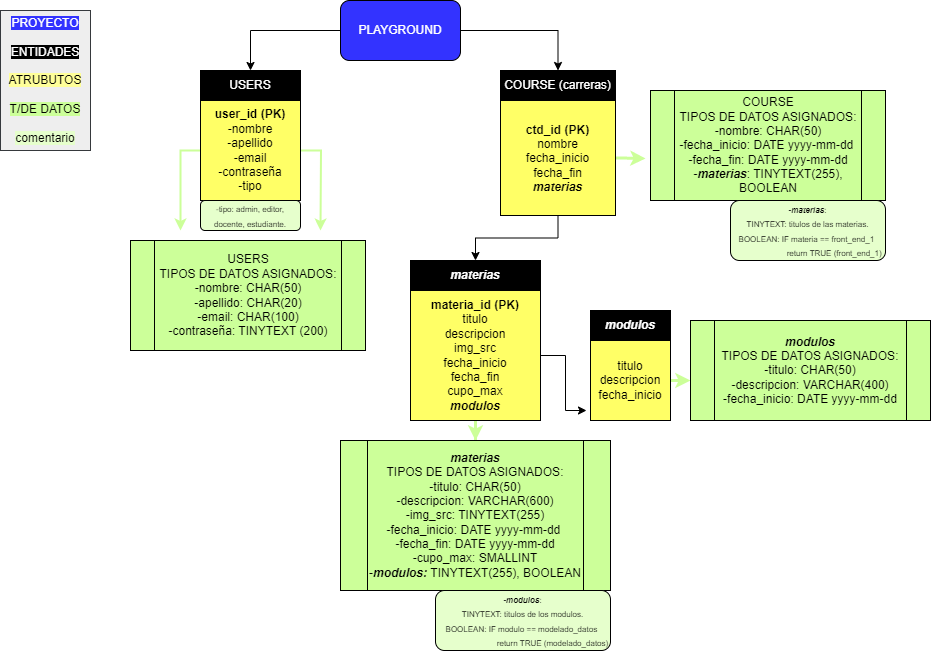

The diagram above was exported from draw.io. Its source (the exported page's mxGraphModel, read from the mxfile embedded in the PNG):
<mxGraphModel dx="1393" dy="804" grid="1" gridSize="10" guides="1" tooltips="1" connect="1" arrows="1" fold="1" page="1" pageScale="1" pageWidth="850" pageHeight="1100" math="0" shadow="0" extFonts="Permanent Marker^https://fonts.googleapis.com/css?family=Permanent+Marker">
  <root>
    <mxCell id="0" />
    <mxCell id="1" parent="0" />
    <mxCell id="xq6nGgoOThn_Jq3hT99E-76" style="edgeStyle=orthogonalEdgeStyle;rounded=0;orthogonalLoop=1;jettySize=auto;html=1;entryX=0.5;entryY=0;entryDx=0;entryDy=0;" parent="1" source="xq6nGgoOThn_Jq3hT99E-3" target="b5GPZ_7nPMZYBc7M1eJh-21" edge="1">
      <mxGeometry relative="1" as="geometry">
        <mxPoint x="310" y="100" as="targetPoint" />
      </mxGeometry>
    </mxCell>
    <mxCell id="xq6nGgoOThn_Jq3hT99E-77" style="edgeStyle=orthogonalEdgeStyle;rounded=0;orthogonalLoop=1;jettySize=auto;html=1;entryX=0.5;entryY=0;entryDx=0;entryDy=0;" parent="1" source="xq6nGgoOThn_Jq3hT99E-3" target="b5GPZ_7nPMZYBc7M1eJh-25" edge="1">
      <mxGeometry relative="1" as="geometry">
        <mxPoint x="770" y="100" as="targetPoint" />
      </mxGeometry>
    </mxCell>
    <mxCell id="xq6nGgoOThn_Jq3hT99E-3" value="&lt;font color=&quot;#ffffff&quot;&gt;PLAYGROUND&lt;/font&gt;" style="rounded=1;whiteSpace=wrap;html=1;fillColor=#3333FF;" parent="1" vertex="1">
      <mxGeometry x="480" y="10" width="120" height="60" as="geometry" />
    </mxCell>
    <mxCell id="b5GPZ_7nPMZYBc7M1eJh-7" style="edgeStyle=orthogonalEdgeStyle;rounded=0;orthogonalLoop=1;jettySize=auto;html=1;" edge="1" parent="1" target="xq6nGgoOThn_Jq3hT99E-103">
      <mxGeometry relative="1" as="geometry">
        <mxPoint x="695" y="110" as="sourcePoint" />
      </mxGeometry>
    </mxCell>
    <mxCell id="b5GPZ_7nPMZYBc7M1eJh-30" style="edgeStyle=orthogonalEdgeStyle;rounded=0;orthogonalLoop=1;jettySize=auto;html=1;fillColor=#cdeb8b;strokeColor=#CCFF99;shadow=0;strokeWidth=2;" edge="1" parent="1" source="xq6nGgoOThn_Jq3hT99E-90">
      <mxGeometry relative="1" as="geometry">
        <mxPoint x="320" y="240" as="targetPoint" />
      </mxGeometry>
    </mxCell>
    <mxCell id="b5GPZ_7nPMZYBc7M1eJh-31" style="edgeStyle=orthogonalEdgeStyle;rounded=0;orthogonalLoop=1;jettySize=auto;html=1;fillColor=#cdeb8b;strokeColor=#CCFF99;strokeWidth=2;" edge="1" parent="1" source="xq6nGgoOThn_Jq3hT99E-90">
      <mxGeometry relative="1" as="geometry">
        <mxPoint x="460" y="240" as="targetPoint" />
      </mxGeometry>
    </mxCell>
    <mxCell id="xq6nGgoOThn_Jq3hT99E-90" value="&lt;b&gt;user_id (PK)&lt;br&gt;&lt;/b&gt;-nombre&lt;br&gt;-apellido&lt;br&gt;-email&lt;br&gt;-contraseña&lt;br&gt;-tipo" style="whiteSpace=wrap;html=1;aspect=fixed;fillColor=#FFFF66;" parent="1" vertex="1">
      <mxGeometry x="340" y="110" width="100" height="100" as="geometry" />
    </mxCell>
    <mxCell id="xq6nGgoOThn_Jq3hT99E-91" value="EDITORES" style="rounded=0;whiteSpace=wrap;html=1;" parent="1" vertex="1">
      <mxGeometry x="340" y="80" width="100" height="30" as="geometry" />
    </mxCell>
    <mxCell id="b5GPZ_7nPMZYBc7M1eJh-10" style="edgeStyle=orthogonalEdgeStyle;rounded=0;orthogonalLoop=1;jettySize=auto;html=1;entryX=0.5;entryY=0;entryDx=0;entryDy=0;" edge="1" parent="1" source="xq6nGgoOThn_Jq3hT99E-103" target="b5GPZ_7nPMZYBc7M1eJh-15">
      <mxGeometry relative="1" as="geometry">
        <mxPoint x="680" y="290" as="targetPoint" />
      </mxGeometry>
    </mxCell>
    <mxCell id="b5GPZ_7nPMZYBc7M1eJh-33" style="edgeStyle=orthogonalEdgeStyle;rounded=0;orthogonalLoop=1;jettySize=auto;html=1;entryX=-0.021;entryY=0.618;entryDx=0;entryDy=0;entryPerimeter=0;strokeColor=#CCFF99;strokeWidth=3;" edge="1" parent="1" source="xq6nGgoOThn_Jq3hT99E-103" target="b5GPZ_7nPMZYBc7M1eJh-6">
      <mxGeometry relative="1" as="geometry">
        <Array as="points">
          <mxPoint x="760" y="168" />
          <mxPoint x="760" y="168" />
        </Array>
      </mxGeometry>
    </mxCell>
    <mxCell id="xq6nGgoOThn_Jq3hT99E-103" value="&lt;b&gt;ctd_id (PK)&lt;/b&gt;&lt;br&gt;nombre&lt;br&gt;fecha_inicio&lt;br&gt;fecha_fin&lt;br&gt;&lt;b&gt;&lt;i&gt;materias&lt;/i&gt;&lt;/b&gt;" style="whiteSpace=wrap;html=1;aspect=fixed;fillColor=#FFFF66;" parent="1" vertex="1">
      <mxGeometry x="640" y="110" width="115" height="115" as="geometry" />
    </mxCell>
    <mxCell id="b5GPZ_7nPMZYBc7M1eJh-8" style="edgeStyle=orthogonalEdgeStyle;rounded=0;orthogonalLoop=1;jettySize=auto;html=1;entryX=-0.05;entryY=0.875;entryDx=0;entryDy=0;entryPerimeter=0;" edge="1" parent="1" source="xq6nGgoOThn_Jq3hT99E-107" target="xq6nGgoOThn_Jq3hT99E-113">
      <mxGeometry relative="1" as="geometry" />
    </mxCell>
    <mxCell id="b5GPZ_7nPMZYBc7M1eJh-32" style="edgeStyle=orthogonalEdgeStyle;rounded=0;orthogonalLoop=1;jettySize=auto;html=1;strokeWidth=3;strokeColor=#CCFF99;" edge="1" parent="1" source="xq6nGgoOThn_Jq3hT99E-107" target="b5GPZ_7nPMZYBc7M1eJh-11">
      <mxGeometry relative="1" as="geometry" />
    </mxCell>
    <mxCell id="xq6nGgoOThn_Jq3hT99E-107" value="&lt;b&gt;materia_id (PK)&lt;/b&gt;&lt;br&gt;titulo&lt;br&gt;descripcion&lt;br&gt;img_src&lt;br&gt;fecha_inicio&lt;br&gt;fecha_fin&lt;br&gt;cupo_max&lt;br&gt;&lt;b&gt;&lt;i&gt;modulos&lt;/i&gt;&lt;/b&gt;" style="whiteSpace=wrap;html=1;aspect=fixed;fillColor=#FFFF66;" parent="1" vertex="1">
      <mxGeometry x="550" y="300" width="130" height="130" as="geometry" />
    </mxCell>
    <mxCell id="xq6nGgoOThn_Jq3hT99E-108" value="&lt;b&gt;&lt;i&gt;modulos&lt;/i&gt;&lt;/b&gt;" style="rounded=0;whiteSpace=wrap;html=1;" parent="1" vertex="1">
      <mxGeometry x="730" y="320" width="80" height="30" as="geometry" />
    </mxCell>
    <mxCell id="b5GPZ_7nPMZYBc7M1eJh-34" style="edgeStyle=orthogonalEdgeStyle;rounded=0;orthogonalLoop=1;jettySize=auto;html=1;strokeColor=#CCFF99;strokeWidth=3;" edge="1" parent="1" source="xq6nGgoOThn_Jq3hT99E-113">
      <mxGeometry relative="1" as="geometry">
        <mxPoint x="830" y="390" as="targetPoint" />
      </mxGeometry>
    </mxCell>
    <mxCell id="xq6nGgoOThn_Jq3hT99E-113" value="titulo&lt;br&gt;descripcion&lt;br&gt;fecha_inicio" style="whiteSpace=wrap;html=1;aspect=fixed;fillColor=#FFFF66;" parent="1" vertex="1">
      <mxGeometry x="730" y="350" width="80" height="80" as="geometry" />
    </mxCell>
    <mxCell id="b5GPZ_7nPMZYBc7M1eJh-5" value="USERS&lt;br&gt;TIPOS DE DATOS ASIGNADOS:&lt;br&gt;-nombre: CHAR(50)&lt;br&gt;-apellido: CHAR(20)&lt;br&gt;-email: CHAR(100)&lt;br&gt;-contraseña: TINYTEXT (200)" style="shape=process;whiteSpace=wrap;html=1;backgroundOutline=1;fillColor=#CCFF99;" vertex="1" parent="1">
      <mxGeometry x="270" y="250" width="235" height="110" as="geometry" />
    </mxCell>
    <mxCell id="b5GPZ_7nPMZYBc7M1eJh-6" value="COURSE&lt;br&gt;TIPOS DE DATOS ASIGNADOS:&lt;br&gt;-nombre: CHAR(50)&lt;br&gt;-fecha_inicio: DATE yyyy-mm-dd&amp;nbsp;&lt;br&gt;-fecha_fin: DATE yyyy-mm-dd&lt;br&gt;-&lt;i&gt;&lt;b&gt;materias&lt;/b&gt;&lt;/i&gt;: TINYTEXT(255), BOOLEAN" style="shape=process;whiteSpace=wrap;html=1;backgroundOutline=1;fillColor=#CCFF99;" vertex="1" parent="1">
      <mxGeometry x="790" y="100" width="235" height="110" as="geometry" />
    </mxCell>
    <mxCell id="b5GPZ_7nPMZYBc7M1eJh-11" value="&lt;i&gt;&lt;b&gt;materias&lt;/b&gt;&lt;/i&gt;&lt;br&gt;TIPOS DE DATOS ASIGNADOS:&lt;br&gt;-titulo: CHAR(50)&lt;br&gt;-descripcion: VARCHAR(600)&lt;br&gt;-img_src: TINYTEXT(255)&lt;br&gt;-fecha_inicio: DATE yyyy-mm-dd&amp;nbsp;&lt;br&gt;-fecha_fin: DATE yyyy-mm-dd&lt;br&gt;-cupo_max: SMALLINT&lt;br&gt;-&lt;i&gt;&lt;b&gt;modulos:&amp;nbsp;&lt;/b&gt;&lt;/i&gt;TINYTEXT(255), BOOLEAN" style="shape=process;whiteSpace=wrap;html=1;backgroundOutline=1;fillColor=#CCFF99;" vertex="1" parent="1">
      <mxGeometry x="480" y="450" width="270" height="150" as="geometry" />
    </mxCell>
    <mxCell id="b5GPZ_7nPMZYBc7M1eJh-13" value="&lt;b&gt;&lt;i&gt;modulos&lt;/i&gt;&lt;/b&gt;&lt;br&gt;TIPOS DE DATOS ASIGNADOS:&lt;br&gt;-titulo: CHAR(50)&lt;br&gt;-descripcion: VARCHAR(400)&lt;br&gt;-fecha_inicio: DATE yyyy-mm-dd" style="shape=process;whiteSpace=wrap;html=1;backgroundOutline=1;fillColor=#CCFF99;" vertex="1" parent="1">
      <mxGeometry x="830" y="330" width="240" height="100" as="geometry" />
    </mxCell>
    <mxCell id="b5GPZ_7nPMZYBc7M1eJh-14" value="&lt;b&gt;&lt;i&gt;&lt;font color=&quot;#ffffff&quot;&gt;modulos&lt;/font&gt;&lt;/i&gt;&lt;/b&gt;" style="rounded=0;whiteSpace=wrap;html=1;fillColor=#000000;" vertex="1" parent="1">
      <mxGeometry x="730" y="320" width="80" height="30" as="geometry" />
    </mxCell>
    <mxCell id="b5GPZ_7nPMZYBc7M1eJh-15" value="&lt;b&gt;&lt;i&gt;&lt;font color=&quot;#ffffff&quot;&gt;materias&lt;/font&gt;&lt;/i&gt;&lt;/b&gt;" style="rounded=0;whiteSpace=wrap;html=1;fillColor=#000000;" vertex="1" parent="1">
      <mxGeometry x="550" y="270" width="130" height="30" as="geometry" />
    </mxCell>
    <mxCell id="b5GPZ_7nPMZYBc7M1eJh-19" value="EDITORES" style="rounded=0;whiteSpace=wrap;html=1;" vertex="1" parent="1">
      <mxGeometry x="340" y="80" width="100" height="30" as="geometry" />
    </mxCell>
    <mxCell id="b5GPZ_7nPMZYBc7M1eJh-21" value="&lt;font style=&quot;background-color: rgb(0, 0, 0);&quot; color=&quot;#ffffff&quot;&gt;USERS&lt;/font&gt;" style="rounded=0;whiteSpace=wrap;html=1;fillColor=#000000;" vertex="1" parent="1">
      <mxGeometry x="340" y="80" width="100" height="30" as="geometry" />
    </mxCell>
    <mxCell id="b5GPZ_7nPMZYBc7M1eJh-25" value="&lt;font color=&quot;#ffffff&quot;&gt;COURSE (carreras)&lt;/font&gt;" style="rounded=0;whiteSpace=wrap;html=1;fillColor=#000000;" vertex="1" parent="1">
      <mxGeometry x="640" y="80" width="115" height="30" as="geometry" />
    </mxCell>
    <mxCell id="b5GPZ_7nPMZYBc7M1eJh-26" value="&lt;span style=&quot;background-color: rgb(51, 51, 255);&quot;&gt;&lt;font color=&quot;#ffffff&quot;&gt;PROYECTO&lt;br&gt;&lt;/font&gt;&lt;/span&gt;&lt;br&gt;&lt;span style=&quot;background-color: rgb(0, 0, 0);&quot;&gt;&lt;font color=&quot;#ffffff&quot;&gt;ENTIDADES&lt;br&gt;&lt;/font&gt;&lt;/span&gt;&lt;br&gt;&lt;span style=&quot;background-color: rgb(255, 255, 153);&quot;&gt;ATRUBUTOS&lt;br&gt;&lt;/span&gt;&lt;br&gt;&lt;span style=&quot;background-color: rgb(204, 255, 153);&quot;&gt;T/DE DATOS&lt;/span&gt;&lt;br&gt;&lt;br&gt;&lt;span style=&quot;background-color: rgb(230, 255, 204);&quot;&gt;comentario&lt;/span&gt;" style="rounded=0;whiteSpace=wrap;html=1;fillColor=#eeeeee;strokeColor=#36393d;" vertex="1" parent="1">
      <mxGeometry x="140" y="20" width="90" height="140" as="geometry" />
    </mxCell>
    <mxCell id="b5GPZ_7nPMZYBc7M1eJh-27" value="&lt;font style=&quot;font-size: 8px;&quot;&gt;&lt;i style=&quot;font-weight: bold;&quot;&gt;-materias&lt;/i&gt;:&lt;br&gt;TINYTEXT: titulos de las materias.&lt;br&gt;BOOLEAN: IF materia == front_end_1&amp;nbsp;&lt;br&gt;&lt;span style=&quot;white-space: pre;&quot;&gt;&#09;&lt;/span&gt;&lt;span style=&quot;white-space: pre;&quot;&gt;&#09;&lt;/span&gt;&lt;span style=&quot;white-space: pre;&quot;&gt;&#09;&lt;/span&gt;return TRUE (front_end_1)&lt;/font&gt;" style="rounded=1;whiteSpace=wrap;html=1;fillColor=#E6FFCC;" vertex="1" parent="1">
      <mxGeometry x="870" y="210" width="155" height="60" as="geometry" />
    </mxCell>
    <mxCell id="b5GPZ_7nPMZYBc7M1eJh-28" value="&lt;font style=&quot;font-size: 8px;&quot;&gt;&lt;i style=&quot;font-weight: bold;&quot;&gt;-modulos&lt;/i&gt;:&lt;br&gt;TINYTEXT: titulos de los modulos.&lt;br style=&quot;border-color: var(--border-color);&quot;&gt;BOOLEAN: IF modulo == modelado_datos&amp;nbsp;&lt;br style=&quot;border-color: var(--border-color);&quot;&gt;&lt;span style=&quot;white-space: pre;&quot;&gt;&amp;nbsp;&amp;nbsp;&amp;nbsp;&amp;nbsp;&lt;/span&gt;&lt;span style=&quot;border-color: var(--border-color);&quot;&gt;&lt;span style=&quot;white-space: pre;&quot;&gt;&amp;nbsp;&amp;nbsp;&amp;nbsp;&amp;nbsp;&lt;/span&gt;&lt;/span&gt;&lt;span style=&quot;border-color: var(--border-color);&quot;&gt;&lt;span style=&quot;white-space: pre;&quot;&gt;&amp;nbsp;&lt;span style=&quot;white-space: pre;&quot;&gt;&#09;&lt;/span&gt;&lt;span style=&quot;white-space: pre;&quot;&gt;&#09;&lt;/span&gt;&amp;nbsp;&amp;nbsp;&amp;nbsp;&lt;/span&gt;&lt;/span&gt;return TRUE (modelado_datos)&lt;br&gt;&lt;/font&gt;" style="rounded=1;whiteSpace=wrap;html=1;fillColor=#E6FFCC;" vertex="1" parent="1">
      <mxGeometry x="575" y="600" width="175" height="60" as="geometry" />
    </mxCell>
    <mxCell id="b5GPZ_7nPMZYBc7M1eJh-29" value="&lt;span style=&quot;font-size: 8px;&quot;&gt;-tipo: admin, editor, docente, estudiante.&lt;/span&gt;" style="rounded=1;whiteSpace=wrap;html=1;fillColor=#E6FFCC;" vertex="1" parent="1">
      <mxGeometry x="340" y="210" width="100" height="30" as="geometry" />
    </mxCell>
  </root>
</mxGraphModel>